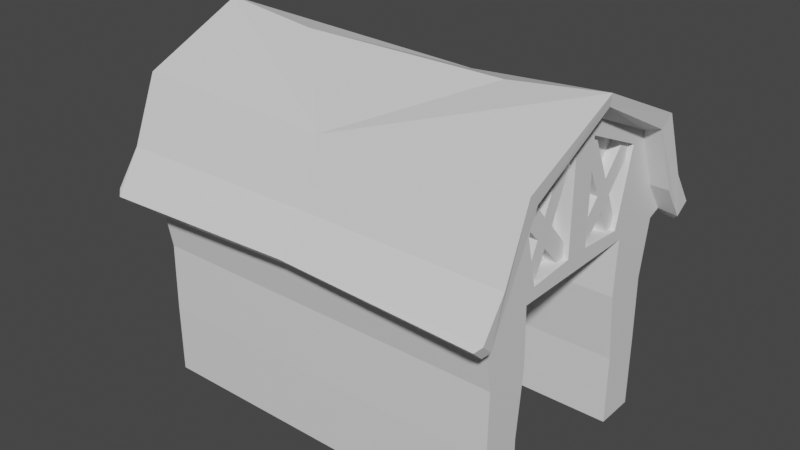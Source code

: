 # Source: barn.blend  (saved by Blender 2.80.60; exported with 4.5.12 LTS)
import bpy
from mathutils import Matrix  # noqa: F401  (used for matrix-valued properties, if any)

bpy.ops.wm.read_factory_settings(use_empty=True)
scene = bpy.context.scene
scene.name = 'Scene'

# ---- collections
col_collection = bpy.data.collections.new('Collection'); scene.collection.children.link(col_collection)

# ---- materials (node trees are filled in below, after node groups)
mat_material = bpy.data.materials.new('Material')
mat_material.alpha_threshold = 0.0
mat_material.use_transparent_shadow = False
mat_material.roughness = 0.5
mat_material.line_color = (0.0, 0.0, 0.0, 1.0)

# ---- material node trees
mat_material.use_nodes = True; mat_material.node_tree.nodes.clear()
_N = mat_material.node_tree.nodes; _L = mat_material.node_tree.links
n0 = _N.new('ShaderNodeOutputMaterial'); n0.name = 'Material Output'; n0.location = (300, 300)
n1 = _N.new('ShaderNodeBsdfPrincipled'); n1.name = 'Principled BSDF'; n1.location = (10, 300)
n1.distribution = 'GGX'
n1.subsurface_method = 'BURLEY'
n1.inputs[3].default_value = 1.45
_L.new(n1.outputs[0], n0.inputs[0])
n0.is_active_output = True

# ---- world
world_world = bpy.data.worlds.new('World'); scene.world = world_world
world_world.use_nodes = True; world_world.node_tree.nodes.clear()
_N = world_world.node_tree.nodes; _L = world_world.node_tree.links
n0 = _N.new('ShaderNodeOutputWorld'); n0.name = 'World Output'; n0.location = (300, 300)
n1 = _N.new('ShaderNodeBackground'); n1.name = 'Background'; n1.location = (10, 300)
n1.inputs[0].default_value = (0.05088, 0.05088, 0.05088, 1.0)
_L.new(n1.outputs[0], n0.inputs[0])
n0.is_active_output = True
world_world.color = (0.05088, 0.05088, 0.05088)
world_world.use_sun_shadow = False
world_world.sun_shadow_jitter_overblur = 0.0

# ---- meshes
me_cube = bpy.data.meshes.new('Cube')
me_cube.from_pydata([(4.959, -3.105, -3.126), (4.959, 0.0, 3.847), (0.0, -3.105, -3.126), (0.0, -3.699, 0.3349), (4.959, -1.89, 0.2103), (4.959, 0.0, 0.2103), (0.0, -3.337, 0.2103), (4.959, -2.021, -3.126), (0.0, -2.021, -3.126), (0.0, -1.89, 0.2103), (0.0, -3.699, 0.3349), (0.0, -3.126, 0.2103), (0.0, 0.0, 0.2103), (4.959, -3.071, -1.304), (0.0, -3.071, -1.304), (4.959, -1.834, -1.304), (0.0, -1.834, -1.304), (0.0, -3.415, 1.426), (0.0, 0.0, 4.117), (0.0, -2.776, 2.987), (5.045, 0.0, 3.847), (2.874, 0.0, 4.117), (0.0, -3.811, 0.215), (0.0, -4.1, 0.4854), (4.959, -3.126, 1.156), (4.959, -3.699, 0.3349), (4.959, -3.337, 0.2103), (4.959, -2.487, 2.717), (5.432, -3.159, 1.136), (5.432, -3.794, 0.2257), (5.432, -2.45, 2.869), (5.432, 0.0, 4.123), (5.466, -3.479, 1.436), (5.466, -4.114, 0.5258), (5.466, -2.77, 3.169), (5.466, 0.0, 4.423), (5.301, -3.919, 0.09262), (5.335, -4.239, 0.3927), (4.959, -1.634, 0.537), (4.959, -2.119, 2.504), (4.959, -0.3443, 3.276), (4.959, -0.3443, 0.6316), (4.559, -1.634, 0.537), (4.559, -2.119, 2.504), (4.559, -0.3443, 3.276), (4.559, -0.3443, 0.6316), (4.559, -1.424, 0.5523), (4.559, -0.3443, 2.818), (4.559, -0.6445, 3.145), (4.559, -1.714, 0.8627), (4.559, -0.5915, 0.6135), (4.559, -2.03, 2.142), (4.559, -1.125, 1.18), (4.559, -1.419, 1.493), (4.559, -1.827, 2.631), (4.559, -0.9121, 1.627), (4.559, -1.205, 1.949), (4.559, -0.3443, 1.003), (4.835, -2.03, 2.142), (4.835, -2.119, 2.504), (4.835, -0.6445, 3.145), (4.835, -0.3443, 3.276), (4.835, -0.3443, 1.003), (4.835, -0.3443, 0.6316), (4.835, -1.424, 0.5523), (4.835, -1.634, 0.537), (4.835, -0.3443, 2.818), (4.835, -0.9121, 1.627), (4.835, -1.714, 0.8627), (4.835, -1.205, 1.949), (4.835, -0.5915, 0.6135), (4.835, -1.125, 1.18), (4.835, -1.419, 1.493), (4.835, -1.827, 2.631), (0.0, -3.105, -5.016), (4.959, -3.105, -5.016), (0.0, -2.021, -5.016), (4.959, -2.021, -5.016)], [(19, 21)], [(15, 16, 9, 4), (26, 25, 3, 6), (14, 2, 0, 13), (26, 4, 9, 6), (8, 7, 77, 76), (26, 11, 12, 5), (6, 14, 13, 26), (7, 8, 16, 15), (34, 19, 17, 32), (22, 10, 25, 29, 36), (24, 27, 30, 28), (20, 31, 30, 27, 1), (34, 35, 21, 18, 19), (23, 22, 36, 37), (17, 23, 37, 33, 32), (5, 1, 40, 41, 38, 39, 27, 4, 26), (29, 33, 37, 36), (25, 24, 28, 29), (27, 24, 25, 26, 5, 4), (49, 42, 65, 68), (27, 39, 40, 1), (41, 40, 44, 47, 57, 45), (39, 38, 42, 49, 51, 43), (38, 41, 45, 50, 46, 42), (40, 39, 43, 54, 48, 44), (69, 73, 59, 58, 72, 68, 65, 64, 71, 70, 63, 62, 67, 66, 61, 60), (47, 55, 57), (51, 53, 72, 58), (56, 54, 73, 69), (53, 51, 49), (50, 52, 46), (42, 46, 64, 65), (54, 56, 48), (55, 47, 66, 67), (57, 55, 67, 62), (52, 50, 70, 71), (48, 56, 69, 60), (54, 43, 59, 73), (50, 45, 63, 70), (43, 51, 58, 59), (44, 48, 60, 61), (46, 52, 71, 64), (47, 44, 61, 66), (45, 57, 62, 63), (53, 49, 68, 72), (30, 31, 35, 34, 32, 33, 29, 28), (74, 76, 77, 75), (0, 2, 74, 75), (0, 75, 77, 7, 15, 4, 26, 13)])
_uv = me_cube.uv_layers.new(name='UVMap')
_uv.uv.foreach_set('vector', [0.4907, 0.9893, 0.4841, 0.9893, 0.4841, 0.9868, 0.4923, 0.9869, 0.4919, 0.9538, 0.4924, 0.9538, 0.4931, 0.9601, 0.4926, 0.9601, 0.4921, 0.9979, 0.4892, 0.9977, 0.4902, 0.9921, 0.4922, 0.9907, 0.4923, 0.9845, 0.4923, 0.9869, 0.4841, 0.9868, 0.4842, 0.9844, 0.4843, 0.9921, 0.4895, 0.9913, 0.4889, 0.9923, 0.4851, 0.9948, 0.4916, 0.9667, 0.4919, 0.9602, 0.496, 0.9602, 0.496, 0.9667, 0.4948, 0.9979, 0.4921, 0.9979, 0.4922, 0.9907, 0.4948, 0.9894, 0.4895, 0.9913, 0.4843, 0.9921, 0.4841, 0.9893, 0.4907, 0.9893, 0.5712, 0.9943, 0.5641, 0.9941, 0.5641, 0.9919, 0.5713, 0.9919, 0.4864, 0.9563, 0.4864, 0.9561, 0.4924, 0.9538, 0.4931, 0.9537, 0.493, 0.954, 0.4919, 0.9525, 0.4914, 0.9503, 0.4919, 0.95, 0.4926, 0.9524, 0.4901, 0.9469, 0.4907, 0.9466, 0.4919, 0.95, 0.4914, 0.9503, 0.49, 0.947, 0.5712, 0.9943, 0.5713, 0.9983, 0.5706, 0.9982, 0.564, 0.998, 0.5641, 0.9941, 0.556, 0.9416, 0.5566, 0.9416, 0.5562, 0.9486, 0.5557, 0.9486, 0.5641, 0.9919, 0.5641, 0.9903, 0.5711, 0.9902, 0.5713, 0.9904, 0.5713, 0.9919, 0.5495, 0.9442, 0.5428, 0.9511, 0.5437, 0.9519, 0.5453, 0.9561, 0.5479, 0.9554, 0.5476, 0.952, 0.548, 0.9514, 0.5495, 0.9414, 0.5495, 0.9387, 0.5562, 0.9489, 0.5556, 0.9489, 0.5557, 0.9486, 0.5562, 0.9486, 0.4924, 0.9538, 0.4919, 0.9525, 0.4926, 0.9524, 0.4931, 0.9537, 0.4914, 0.9503, 0.4919, 0.9525, 0.4924, 0.9538, 0.4919, 0.9538, 0.4892, 0.9731, 0.4901, 0.9535, 0.5473, 0.9545, 0.5472, 0.9548, 0.547, 0.9547, 0.547, 0.9545, 0.548, 0.9514, 0.5476, 0.952, 0.5437, 0.9519, 0.5428, 0.9511, 0.5453, 0.9561, 0.5437, 0.9519, 0.5446, 0.9526, 0.5446, 0.9531, 0.5454, 0.955, 0.5457, 0.9553, 0.5476, 0.952, 0.5479, 0.9554, 0.5472, 0.9548, 0.5473, 0.9545, 0.5472, 0.953, 0.547, 0.9526, 0.5479, 0.9554, 0.5453, 0.9561, 0.5457, 0.9553, 0.546, 0.9553, 0.547, 0.955, 0.5472, 0.9548, 0.5437, 0.9519, 0.5476, 0.952, 0.547, 0.9526, 0.5467, 0.9525, 0.545, 0.9524, 0.5446, 0.9526, 0.546, 0.9535, 0.5467, 0.9528, 0.5469, 0.9528, 0.5469, 0.953, 0.5466, 0.9539, 0.547, 0.9545, 0.547, 0.9547, 0.5469, 0.9547, 0.5464, 0.9545, 0.5459, 0.9551, 0.5457, 0.9551, 0.5457, 0.9549, 0.5459, 0.954, 0.5449, 0.953, 0.5449, 0.9527, 0.545, 0.9527, 0.482, 0.9753, 0.4812, 0.9737, 0.482, 0.9729, 0.5472, 0.953, 0.5469, 0.9539, 0.5466, 0.9539, 0.5469, 0.953, 0.546, 0.9531, 0.5467, 0.9525, 0.5467, 0.9528, 0.546, 0.9535, 0.482, 0.9739, 0.4825, 0.9729, 0.4825, 0.9746, 0.48, 0.9773, 0.4792, 0.9767, 0.48, 0.9762, 0.5472, 0.9548, 0.547, 0.955, 0.5469, 0.9547, 0.547, 0.9547, 0.4824, 0.9729, 0.4812, 0.9725, 0.4824, 0.9712, 0.5455, 0.9541, 0.5446, 0.9531, 0.5449, 0.953, 0.5459, 0.954, 0.5454, 0.955, 0.5455, 0.9541, 0.5459, 0.954, 0.5457, 0.9549, 0.5464, 0.9548, 0.546, 0.9553, 0.5459, 0.9551, 0.5464, 0.9545, 0.545, 0.9524, 0.546, 0.9531, 0.546, 0.9535, 0.545, 0.9527, 0.5467, 0.9525, 0.547, 0.9526, 0.5469, 0.9528, 0.5467, 0.9528, 0.546, 0.9553, 0.5457, 0.9553, 0.5457, 0.9551, 0.5459, 0.9551, 0.547, 0.9526, 0.5472, 0.953, 0.5469, 0.953, 0.5469, 0.9528, 0.5446, 0.9526, 0.545, 0.9524, 0.545, 0.9527, 0.5449, 0.9527, 0.547, 0.955, 0.5464, 0.9548, 0.5464, 0.9545, 0.5469, 0.9547, 0.5446, 0.9531, 0.5446, 0.9526, 0.5449, 0.9527, 0.5449, 0.953, 0.5457, 0.9553, 0.5454, 0.955, 0.5457, 0.9549, 0.5457, 0.9551, 0.5469, 0.9539, 0.5473, 0.9545, 0.547, 0.9545, 0.5466, 0.9539, 0.5552, 0.9527, 0.5566, 0.956, 0.5563, 0.9563, 0.5547, 0.9527, 0.5555, 0.9503, 0.5556, 0.9489, 0.5562, 0.9489, 0.5561, 0.9503, 0.4862, 0.996, 0.4851, 0.9948, 0.4889, 0.9923, 0.4892, 0.9926, 0.4902, 0.9921, 0.4892, 0.9977, 0.4862, 0.996, 0.4892, 0.9926, 0.4902, 0.9921, 0.4892, 0.9926, 0.4889, 0.9923, 0.4895, 0.9913, 0.4907, 0.9893, 0.4923, 0.9869, 0.4948, 0.9894, 0.4922, 0.9907])
_ca = me_cube.color_attributes.new('Col', 'BYTE_COLOR', 'CORNER')
_ca.data.foreach_set('color', [1.0, 1.0, 1.0, 1.0, 1.0, 1.0, 1.0, 1.0, 1.0, 1.0, 1.0, 1.0, 1.0, 1.0, 1.0, 1.0, 1.0, 1.0, 1.0, 1.0, 1.0, 1.0, 1.0, 1.0, 1.0, 1.0, 1.0, 1.0, 1.0, 1.0, 1.0, 1.0, 1.0, 1.0, 1.0, 1.0, 1.0, 1.0, 1.0, 1.0, 1.0, 1.0, 1.0, 1.0, 1.0, 1.0, 1.0, 1.0, 1.0, 1.0, 1.0, 1.0, 1.0, 1.0, 1.0, 1.0, 1.0, 1.0, 1.0, 1.0, 1.0, 1.0, 1.0, 1.0, 1.0, 1.0, 1.0, 1.0, 1.0, 1.0, 1.0, 1.0, 1.0, 1.0, 1.0, 1.0, 1.0, 1.0, 1.0, 1.0, 1.0, 1.0, 1.0, 1.0, 1.0, 1.0, 1.0, 1.0, 1.0, 1.0, 1.0, 1.0, 1.0, 1.0, 1.0, 1.0, 1.0, 1.0, 1.0, 1.0, 1.0, 1.0, 1.0, 1.0, 1.0, 1.0, 1.0, 1.0, 1.0, 1.0, 1.0, 1.0, 1.0, 1.0, 1.0, 1.0, 1.0, 1.0, 1.0, 1.0, 1.0, 1.0, 1.0, 1.0, 1.0, 1.0, 1.0, 1.0, 1.0, 1.0, 1.0, 1.0, 1.0, 1.0, 1.0, 1.0, 1.0, 1.0, 1.0, 1.0, 1.0, 1.0, 1.0, 1.0, 1.0, 1.0, 1.0, 1.0, 1.0, 1.0, 1.0, 1.0, 1.0, 1.0, 1.0, 1.0, 1.0, 1.0, 1.0, 1.0, 1.0, 1.0, 1.0, 1.0, 1.0, 1.0, 1.0, 1.0, 1.0, 1.0, 1.0, 1.0, 1.0, 1.0, 1.0, 1.0, 1.0, 1.0, 1.0, 1.0, 1.0, 1.0, 1.0, 1.0, 1.0, 1.0, 1.0, 1.0, 1.0, 1.0, 1.0, 1.0, 1.0, 1.0, 1.0, 1.0, 1.0, 1.0, 1.0, 1.0, 1.0, 1.0, 1.0, 1.0, 1.0, 1.0, 1.0, 1.0, 1.0, 1.0, 1.0, 1.0, 1.0, 1.0, 1.0, 1.0, 1.0, 1.0, 1.0, 1.0, 1.0, 1.0, 1.0, 1.0, 1.0, 1.0, 1.0, 1.0, 1.0, 1.0, 1.0, 1.0, 1.0, 1.0, 1.0, 1.0, 1.0, 1.0, 1.0, 1.0, 1.0, 1.0, 1.0, 1.0, 1.0, 1.0, 1.0, 1.0, 1.0, 1.0, 1.0, 1.0, 1.0, 1.0, 1.0, 1.0, 1.0, 1.0, 1.0, 1.0, 1.0, 1.0, 1.0, 1.0, 1.0, 1.0, 1.0, 1.0, 1.0, 1.0, 1.0, 1.0, 1.0, 1.0, 1.0, 1.0, 1.0, 1.0, 1.0, 1.0, 1.0, 1.0, 1.0, 1.0, 1.0, 1.0, 1.0, 1.0, 1.0, 1.0, 1.0, 1.0, 1.0, 1.0, 1.0, 1.0, 1.0, 1.0, 1.0, 1.0, 1.0, 1.0, 1.0, 1.0, 1.0, 1.0, 1.0, 1.0, 1.0, 1.0, 1.0, 1.0, 1.0, 1.0, 1.0, 1.0, 1.0, 1.0, 1.0, 1.0, 1.0, 1.0, 1.0, 1.0, 1.0, 1.0, 1.0, 1.0, 1.0, 1.0, 1.0, 1.0, 1.0, 1.0, 1.0, 1.0, 1.0, 1.0, 1.0, 1.0, 1.0, 1.0, 1.0, 1.0, 1.0, 1.0, 1.0, 1.0, 1.0, 1.0, 1.0, 1.0, 1.0, 1.0, 1.0, 1.0, 1.0, 1.0, 1.0, 1.0, 1.0, 1.0, 1.0, 1.0, 1.0, 1.0, 1.0, 1.0, 1.0, 1.0, 1.0, 1.0, 1.0, 1.0, 1.0, 1.0, 1.0, 1.0, 1.0, 1.0, 1.0, 1.0, 1.0, 1.0, 1.0, 1.0, 1.0, 1.0, 1.0, 1.0, 1.0, 1.0, 1.0, 1.0, 1.0, 1.0, 1.0, 1.0, 1.0, 1.0, 1.0, 1.0, 1.0, 1.0, 1.0, 1.0, 1.0, 1.0, 1.0, 1.0, 1.0, 1.0, 1.0, 1.0, 1.0, 1.0, 1.0, 1.0, 1.0, 1.0, 1.0, 1.0, 1.0, 1.0, 1.0, 1.0, 1.0, 1.0, 1.0, 1.0, 1.0, 1.0, 1.0, 1.0, 1.0, 1.0, 1.0, 1.0, 1.0, 1.0, 1.0, 1.0, 1.0, 1.0, 1.0, 1.0, 1.0, 1.0, 1.0, 1.0, 1.0, 1.0, 1.0, 1.0, 1.0, 1.0, 1.0, 1.0, 1.0, 1.0, 1.0, 1.0, 1.0, 1.0, 1.0, 1.0, 1.0, 1.0, 1.0, 1.0, 1.0, 1.0, 1.0, 1.0, 1.0, 1.0, 1.0, 1.0, 1.0, 1.0, 1.0, 1.0, 1.0, 1.0, 1.0, 1.0, 1.0, 1.0, 1.0, 1.0, 1.0, 1.0, 1.0, 1.0, 1.0, 1.0, 1.0, 1.0, 1.0, 1.0, 1.0, 1.0, 1.0, 1.0, 1.0, 1.0, 1.0, 1.0, 1.0, 1.0, 1.0, 1.0, 1.0, 1.0, 1.0, 1.0, 1.0, 1.0, 1.0, 1.0, 1.0, 1.0, 1.0, 1.0, 1.0, 1.0, 1.0, 1.0, 1.0, 1.0, 1.0, 1.0, 1.0, 1.0, 1.0, 1.0, 1.0, 1.0, 1.0, 1.0, 1.0, 1.0, 1.0, 1.0, 1.0, 1.0, 1.0, 1.0, 1.0, 1.0, 1.0, 1.0, 1.0, 1.0, 1.0, 1.0, 1.0, 1.0, 1.0, 1.0, 1.0, 1.0, 1.0, 1.0, 1.0, 1.0, 1.0, 1.0, 1.0, 1.0, 1.0, 1.0, 1.0, 1.0, 1.0, 1.0, 1.0, 1.0, 1.0, 1.0, 1.0, 1.0, 1.0, 1.0, 1.0, 1.0, 1.0, 1.0, 1.0, 1.0, 1.0, 1.0, 1.0, 1.0, 1.0, 1.0, 1.0, 1.0, 1.0, 1.0, 1.0, 1.0, 1.0, 1.0, 1.0, 1.0, 1.0, 1.0, 1.0, 1.0, 1.0, 1.0, 1.0, 1.0, 1.0, 1.0, 1.0, 1.0, 1.0, 1.0, 1.0, 1.0, 1.0, 1.0, 1.0, 1.0, 1.0, 1.0, 1.0, 1.0, 1.0, 1.0, 1.0, 1.0, 1.0, 1.0, 1.0, 1.0, 1.0, 1.0, 1.0, 1.0, 1.0, 1.0, 1.0, 1.0, 1.0, 1.0, 1.0, 1.0, 1.0, 1.0, 1.0, 1.0, 1.0, 1.0, 1.0, 1.0, 1.0, 1.0, 1.0, 1.0, 1.0, 1.0, 1.0, 1.0, 1.0, 1.0, 1.0, 1.0, 1.0, 1.0, 1.0, 1.0, 1.0, 1.0, 1.0, 1.0, 1.0, 1.0, 1.0, 1.0, 1.0, 1.0, 1.0, 1.0, 1.0, 1.0, 1.0, 1.0, 1.0, 1.0, 1.0, 1.0, 1.0, 1.0, 1.0, 1.0, 1.0, 1.0, 1.0, 1.0, 1.0, 1.0, 1.0, 1.0, 1.0, 1.0, 1.0, 1.0, 1.0, 1.0, 1.0, 1.0, 1.0, 1.0, 1.0, 1.0, 1.0, 1.0, 1.0, 1.0, 1.0, 1.0, 1.0, 1.0, 1.0, 1.0, 1.0, 1.0, 1.0, 1.0, 1.0, 1.0, 1.0, 1.0, 1.0, 1.0, 1.0, 1.0, 1.0, 1.0, 1.0, 1.0, 1.0, 1.0, 1.0, 1.0, 1.0, 1.0, 1.0, 1.0, 1.0, 1.0, 1.0, 1.0, 1.0, 1.0, 1.0, 1.0, 1.0, 1.0, 1.0, 1.0, 1.0, 1.0, 1.0, 1.0, 1.0, 1.0, 1.0, 1.0, 1.0, 1.0, 1.0, 1.0, 1.0, 1.0, 1.0, 1.0, 1.0, 1.0, 1.0, 1.0, 1.0, 1.0, 1.0, 1.0, 1.0, 1.0, 1.0, 1.0, 1.0, 1.0, 1.0, 1.0, 1.0, 1.0, 1.0, 1.0, 1.0, 1.0, 1.0, 1.0, 1.0, 1.0, 1.0, 1.0, 1.0, 1.0, 1.0, 1.0, 1.0, 1.0, 1.0, 1.0, 1.0, 1.0, 1.0, 1.0, 1.0, 1.0, 1.0, 1.0, 1.0, 1.0, 1.0, 1.0, 1.0, 1.0, 1.0, 1.0, 1.0, 1.0, 1.0, 1.0, 1.0, 1.0, 1.0, 1.0, 1.0, 1.0, 1.0, 1.0, 1.0, 1.0, 1.0, 1.0, 1.0, 1.0, 1.0, 1.0, 1.0, 1.0, 1.0, 1.0, 1.0, 1.0, 1.0, 1.0, 1.0, 1.0, 1.0, 1.0, 1.0, 1.0, 1.0, 1.0, 1.0, 1.0, 1.0, 1.0, 1.0, 1.0, 1.0, 1.0, 1.0, 1.0, 1.0, 1.0, 1.0, 1.0, 1.0, 1.0, 1.0, 1.0, 1.0, 1.0, 1.0, 1.0, 1.0, 1.0, 1.0, 1.0, 1.0, 1.0, 1.0, 1.0, 1.0, 1.0, 1.0, 1.0, 1.0, 1.0, 1.0, 1.0, 1.0, 1.0, 1.0, 1.0, 1.0, 1.0, 1.0, 1.0, 1.0, 1.0, 1.0, 1.0, 1.0, 1.0, 1.0, 1.0, 1.0, 1.0])
me_cube.materials.append(mat_material)
me_cube.use_remesh_preserve_volume = False
me_cube.use_remesh_preserve_attributes = False
me_cube.use_mirror_vertex_groups = False
me_cube.update()

# ---- objects
ob_cube = bpy.data.objects.new('Cube', me_cube)

# ---- transforms, parenting, visibility, modifiers, constraints
ob_cube.location = (0.0, 0.0, 3.161)
ob_cube.lock_rotations_4d = False
ob_cube.empty_display_type = 'ARROWS'
ob_cube.lineart.crease_threshold = 0.0
_vg = ob_cube.vertex_groups.new(name='Group')
_m = ob_cube.modifiers.new('Mirror', 'MIRROR')
_m.use_axis = (True, True, False)
_m.use_clip = True

# ---- collection membership
col_collection.objects.link(ob_cube)

# ---- scene / render settings (as saved in the file)
scene.frame_start = 1; scene.frame_end = 250; scene.frame_set(1)
scene.render.engine = 'BLENDER_EEVEE_NEXT'
scene.render.motion_blur_shutter = 1.0
scene.cycles.use_denoising = False
scene.cycles.samples = 128
scene.cycles.sampling_pattern = 'TABULATED_SOBOL'
scene.cycles.use_adaptive_sampling = False
scene.cycles.use_light_tree = False
scene.view_settings.view_transform = 'Filmic'
bpy.context.view_layer.update()

# ---- added for rendering (the .blend has no active camera and no usable light): camera, sun
cam_auto = bpy.data.cameras.new('AutoCamera')
cam_auto.lens = 50.0
cam_auto.sensor_width = 36.0
cam_auto.clip_end = 1000.0
ob_auto_camera = bpy.data.objects.new('AutoCamera', cam_auto)
scene.collection.objects.link(ob_auto_camera)
ob_auto_camera.location = (15.4946, -18.5935, 15.2596)
ob_auto_camera.rotation_euler = (1.09748, -7.21219e-08, 0.694738)
scene.camera = ob_auto_camera
light_auto_sun = bpy.data.lights.new('AutoSun', 'SUN')
light_auto_sun.energy = 3.0
light_auto_sun.angle = 0.0523599
ob_auto_sun = bpy.data.objects.new('AutoSun', light_auto_sun)
scene.collection.objects.link(ob_auto_sun)
ob_auto_sun.rotation_euler = (0.872665, 0.174533, 0.523599)
bpy.context.view_layer.update()
